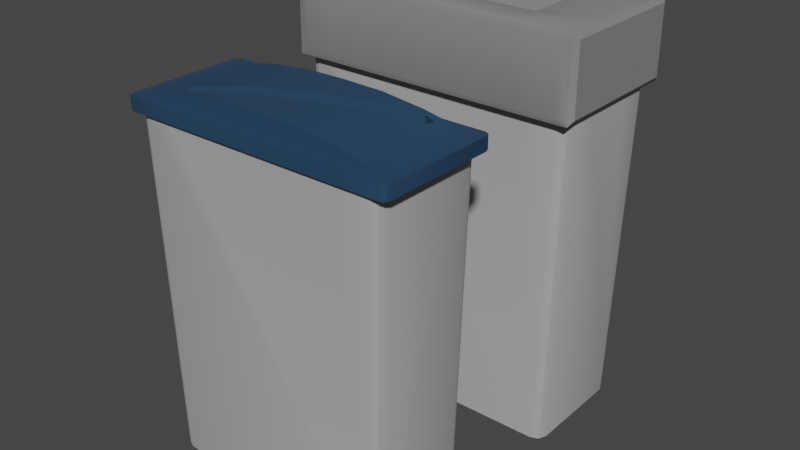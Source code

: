 # Source: trashcans.blend  (saved by Blender 3.4.6; exported with 4.5.12 LTS)
import bpy
from mathutils import Matrix  # noqa: F401  (used for matrix-valued properties, if any)

bpy.ops.wm.read_factory_settings(use_empty=True)
scene = bpy.context.scene
scene.name = 'Scene'

# ---- collections
col_collection = bpy.data.collections.new('Collection'); scene.collection.children.link(col_collection)

# ---- materials (node trees are filled in below, after node groups)
mat_body = bpy.data.materials.new('body')
mat_body.use_transparent_shadow = False
mat_lid1 = bpy.data.materials.new('lid1')
mat_lid1.alpha_threshold = 0.0
mat_lid1.use_transparent_shadow = False
mat_lid1.roughness = 0.5
mat_lid1.line_color = (0.0, 0.0, 0.0, 1.0)
mat_body_001 = bpy.data.materials.new('body.001')
mat_body_001.use_transparent_shadow = False

# ---- node groups
ng_auto_smooth = bpy.data.node_groups.new('Auto Smooth', 'GeometryNodeTree')
_s = ng_auto_smooth.interface.new_socket(name='Geometry', in_out='OUTPUT', socket_type='NodeSocketGeometry')
_s = ng_auto_smooth.interface.new_socket(name='Geometry', in_out='INPUT', socket_type='NodeSocketGeometry')
_s = ng_auto_smooth.interface.new_socket(name='Angle', in_out='INPUT', socket_type='NodeSocketFloat')
_s.subtype = 'ANGLE'
_s.min_value = 0.0
_s.max_value = 3.142
ng_auto_smooth.is_modifier = True
_N = ng_auto_smooth.nodes; _L = ng_auto_smooth.links
n0 = _N.new('NodeGroupOutput'); n0.name = 'Group Output'; n0.location = (480, -100)
n1 = _N.new('NodeGroupInput'); n1.name = 'Group Input'; n1.location = (-420, -300)
n2 = _N.new('NodeGroupInput'); n2.name = 'Group Input.001'; n2.location = (-60, -100)
n3 = _N.new('GeometryNodeSetShadeSmooth'); n3.name = 'Set Shade Smooth'; n3.location = (120, -100)
n3.domain = 'EDGE'
n4 = _N.new('GeometryNodeSetShadeSmooth'); n4.name = 'Set Shade Smooth.001'; n4.location = (300, -100)
n5 = _N.new('GeometryNodeInputMeshEdgeAngle'); n5.name = 'Edge Angle'; n5.location = (-420, -220)
n6 = _N.new('GeometryNodeInputEdgeSmooth'); n6.name = 'Is Edge Smooth'; n6.location = (-60, -160)
n7 = _N.new('GeometryNodeInputShadeSmooth'); n7.name = 'Is Face Smooth'; n7.location = (-240, -340)
n8 = _N.new('FunctionNodeBooleanMath'); n8.name = 'Boolean Math'; n8.location = (-60, -220)
n9 = _N.new('FunctionNodeCompare'); n9.name = 'Compare'; n9.location = (-240, -180)
n9.operation = 'LESS_EQUAL'
_L.new(n5.outputs[0], n9.inputs[0])
_L.new(n4.outputs[0], n0.inputs[0])
_L.new(n1.outputs[1], n9.inputs[1])
_L.new(n9.outputs[0], n8.inputs[0])
_L.new(n7.outputs[0], n8.inputs[1])
_L.new(n2.outputs[0], n3.inputs[0])
_L.new(n6.outputs[0], n3.inputs[1])
_L.new(n3.outputs[0], n4.inputs[0])
_L.new(n8.outputs[0], n3.inputs[2])
n0.is_active_output = True

# ---- material node trees
mat_body.use_nodes = True; mat_body.node_tree.nodes.clear()
_N = mat_body.node_tree.nodes; _L = mat_body.node_tree.links
n0 = _N.new('ShaderNodeBsdfPrincipled'); n0.name = 'Principled BSDF'; n0.location = (10, 300)
n0.distribution = 'GGX'
n0.subsurface_method = 'RANDOM_WALK_SKIN'
n0.inputs[0].default_value = (0.4109, 0.4109, 0.4109, 1.0)
n0.inputs[2].default_value = 0.7283
n0.inputs[3].default_value = 1.45
n0.inputs[12].default_value = 0.04724
n0.inputs[27].default_value = (0.0, 0.0, 0.0, 1.0)
n0.inputs[28].default_value = 1.0
n1 = _N.new('ShaderNodeOutputMaterial'); n1.name = 'Material Output'; n1.location = (300, 300)
_L.new(n0.outputs[0], n1.inputs[0])
n1.is_active_output = True
mat_lid1.use_nodes = True; mat_lid1.node_tree.nodes.clear()
_N = mat_lid1.node_tree.nodes; _L = mat_lid1.node_tree.links
n0 = _N.new('ShaderNodeOutputMaterial'); n0.name = 'Material Output'; n0.location = (300, 300)
n1 = _N.new('ShaderNodeBsdfPrincipled'); n1.name = 'Principled BSDF'; n1.location = (10, 300)
n1.distribution = 'GGX'
n1.subsurface_method = 'RANDOM_WALK_SKIN'
n1.inputs[0].default_value = (0.01498, 0.05284, 0.1107, 1.0)
n1.inputs[2].default_value = 0.7047
n1.inputs[3].default_value = 1.45
n1.inputs[27].default_value = (0.0, 0.0, 0.0, 1.0)
n1.inputs[28].default_value = 1.0
_L.new(n1.outputs[0], n0.inputs[0])
n0.is_active_output = True
mat_body_001.use_nodes = True; mat_body_001.node_tree.nodes.clear()
_N = mat_body_001.node_tree.nodes; _L = mat_body_001.node_tree.links
n0 = _N.new('ShaderNodeBsdfPrincipled'); n0.name = 'Principled BSDF'; n0.location = (10, 300)
n0.distribution = 'GGX'
n0.subsurface_method = 'RANDOM_WALK_SKIN'
n0.inputs[0].default_value = (0.2266, 0.2266, 0.2266, 1.0)
n0.inputs[2].default_value = 0.7283
n0.inputs[3].default_value = 1.45
n0.inputs[12].default_value = 0.04724
n0.inputs[27].default_value = (0.0, 0.0, 0.0, 1.0)
n0.inputs[28].default_value = 1.0
n1 = _N.new('ShaderNodeOutputMaterial'); n1.name = 'Material Output'; n1.location = (300, 300)
_L.new(n0.outputs[0], n1.inputs[0])
n1.is_active_output = True

# ---- world
world_world = bpy.data.worlds.new('World'); scene.world = world_world
world_world.use_nodes = True; world_world.node_tree.nodes.clear()
_N = world_world.node_tree.nodes; _L = world_world.node_tree.links
n0 = _N.new('ShaderNodeOutputWorld'); n0.name = 'World Output'; n0.location = (300, 300)
n1 = _N.new('ShaderNodeBackground'); n1.name = 'Background'; n1.location = (10, 300)
n1.inputs[0].default_value = (0.05088, 0.05088, 0.05088, 1.0)
_L.new(n1.outputs[0], n0.inputs[0])
n0.is_active_output = True
world_world.color = (0.05088, 0.05088, 0.05088)
world_world.use_sun_shadow = False
world_world.sun_shadow_jitter_overblur = 0.0

# ---- meshes
me_cube = bpy.data.meshes.new('Cube')
me_cube.from_pydata([(-0.1922, -0.07563, -0.253), (-0.1922, 0.07563, -0.253), (0.1922, 0.07563, -0.253), (0.1922, -0.07563, -0.253), (-0.1927, -0.09336, -0.3), (-0.2161, -0.08449, 0.3093), (-0.2101, -0.07605, -0.3), (-0.2161, 0.08449, 0.3093), (0.2161, 0.08449, 0.3093), (-0.205, -0.08829, -0.3), (0.2161, -0.08449, 0.3093), (-0.2409, 0.0, 0.2867), (-0.2409, 0.0, 0.3093), (0.2409, 0.0, 0.2867), (-0.2101, 0.07605, -0.3), (0.2409, 0.0, 0.3093), (-0.1927, 0.09336, -0.3), (-0.2161, 0.0, 0.3093), (-0.205, 0.08829, -0.3), (0.2161, 0.0, 0.3093), (0.1606, 0.1071, 0.2867), (0.08031, 0.1071, 0.2867), (-7.978e-09, 0.1071, 0.2867), (-0.08031, 0.1071, 0.2867), (-0.1606, 0.1071, 0.2867), (0.2101, -0.07605, -0.3), (-0.1606, 0.1071, 0.3093), (0.1927, -0.09336, -0.3), (0.205, -0.08829, -0.3), (-0.08031, 0.1071, 0.3093), (7.978e-09, 0.1071, 0.3093), (0.08031, 0.1071, 0.3093), (0.1606, 0.1071, 0.3093), (-0.1606, -0.1071, 0.2867), (-0.08031, -0.1071, 0.2867), (0.1927, 0.09336, -0.3), (0.2101, 0.07605, -0.3), (7.978e-09, -0.1071, 0.2867), (0.08031, -0.1071, 0.2867), (0.205, 0.08829, -0.3), (0.1606, -0.1071, 0.2867), (0.1606, -0.1071, 0.3093), (0.08031, -0.1071, 0.3093), (-7.978e-09, -0.1071, 0.3093), (-0.08031, -0.1071, 0.3093), (-0.1606, -0.1071, 0.3093), (-0.144, 0.08449, 0.3093), (-0.07202, 0.08449, 0.3093), (0.0, 0.08449, 0.3093), (0.07202, 0.08449, 0.3093), (0.144, 0.08449, 0.3093), (0.144, -0.08449, 0.3093), (0.07202, -0.08449, 0.3093), (0.0, -0.08449, 0.3093), (-0.07202, -0.08449, 0.3093), (-0.144, -0.08449, 0.3093), (0.1606, 0.0, 0.2867), (0.08031, 0.0, 0.2867), (-7.978e-09, 0.0, 0.2867), (-0.08031, 0.0, 0.2867), (-0.1606, 0.0, 0.2867), (-0.144, 0.08449, 0.3265), (-0.07202, 0.08449, 0.3343), (0.0, 0.08449, 0.3356), (0.07202, 0.08449, 0.3343), (0.144, 0.08449, 0.3265), (0.144, -0.08449, 0.3265), (0.07202, -0.08449, 0.3343), (0.0, -0.08449, 0.3356), (-0.07202, -0.08449, 0.3343), (-0.144, -0.08449, 0.3265), (-0.144, 0.0, 0.3265), (-0.07202, 0.0, 0.3343), (0.07202, 0.0, 0.3343), (0.144, 0.0, 0.3265), (0.0, -0.01777, 0.3356), (0.144, 0.03675, 0.3265), (-0.144, -0.0723, 0.3265), (-0.1763, -0.08449, 0.3205), (0.04695, 0.0, 0.3345), (-0.07202, -0.04503, 0.3343), (0.07202, 0.009491, 0.3343), (0.2161, 0.06402, 0.3093), (-0.2161, -0.06862, 0.3093), (-0.07202, -0.01312, 0.3343), (0.0, 0.01463, 0.3356), (-0.144, -0.04087, 0.3265), (0.144, 0.07013, 0.3265), (0.1813, 0.08449, 0.3197), (0.07202, 0.04238, 0.3343), (-0.03798, 0.0, 0.3347), (0.1723, 0.04747, 0.321), (0.1559, 0.07469, 0.3235), (0.1761, 0.06885, 0.3205), (-0.1571, -0.07722, 0.3233), (-0.1762, -0.06891, 0.3205), (-0.1709, -0.05123, 0.3213), (-0.03798, 1.867e-10, 0.2971), (-1.704e-10, 1.867e-10, 0.298), (-1.704e-10, 0.01463, 0.298), (0.144, 0.07013, 0.2922), (0.144, 0.05633, 0.2922), (-0.144, -0.04087, 0.2922), (-0.144, -0.05633, 0.2922), (-0.07202, -0.01312, 0.2963), (-0.07202, -0.02816, 0.2963), (0.07202, 0.04238, 0.2963), (0.07202, 0.02816, 0.2963), (-0.1762, -0.06891, 0.2874), (-1.704e-10, -0.01777, 0.298), (0.144, 0.03675, 0.2922), (-0.144, -0.0723, 0.2922), (0.04695, 1.867e-10, 0.2969), (-0.07202, -0.04503, 0.2963), (0.07202, 0.009491, 0.2963), (0.1723, 0.04747, 0.288), (-0.1709, -0.05123, 0.2882), (0.1559, 0.07469, 0.2905), (0.1761, 0.06885, 0.2875), (-0.1571, -0.07722, 0.2903), (-0.1606, -0.09985, 0.2867), (-0.08031, -0.09985, 0.2867), (0.1606, -0.09985, 0.2867), (0.2074, -0.09985, 0.2867), (6.901e-09, -0.09985, 0.2867), (0.08031, -0.09985, 0.2867), (-0.2074, -0.09985, 0.2867), (-0.2247, 0.0, 0.2867), (-0.2247, -0.08255, 0.2867), (-0.2247, 0.08255, 0.2867), (-0.08031, 0.09985, 0.2867), (-0.1606, 0.09985, 0.2867), (-0.2074, 0.09985, 0.2867), (0.1606, 0.09985, 0.2867), (0.08031, 0.09985, 0.2867), (-7.978e-09, 0.09985, 0.2867), (0.2074, 0.09985, 0.2867), (0.2085, 0.0, 0.2867), (0.2085, 0.08204, 0.2867), (0.2085, -0.08204, 0.2867), (0.2247, 0.0, 0.2867), (0.2247, 0.08255, 0.2867), (0.2247, -0.08255, 0.2867), (-0.2085, -0.08204, 0.2867), (-0.2085, 0.0, 0.2867), (-0.2085, 0.08204, 0.2867), (-0.1606, -0.08204, 0.2867), (-0.08031, -0.08204, 0.2867), (0.1606, -0.08204, 0.2867), (4.246e-09, -0.08204, 0.2867), (0.08031, -0.08204, 0.2867), (-0.08031, 0.08204, 0.2867), (-0.1606, 0.08204, 0.2867), (0.1606, 0.08204, 0.2867), (0.08031, 0.08204, 0.2867), (-7.978e-09, 0.08204, 0.2867), (-0.2196, -0.09478, 0.2867), (-0.2196, 0.09478, 0.2867), (0.2196, 0.09478, 0.2867), (0.2196, -0.09478, 0.2867), (-0.2308, -0.1071, 0.2867), (-0.2409, -0.09697, 0.2867), (-0.238, -0.1041, 0.2867), (-0.2409, -0.09697, 0.3093), (-0.2308, -0.1071, 0.3093), (-0.2335, -0.1003, 0.3093), (-0.238, -0.1041, 0.3093), (-0.2409, 0.09697, 0.2867), (-0.2308, 0.1071, 0.2867), (-0.238, 0.1041, 0.2867), (-0.2308, 0.1071, 0.3093), (-0.2409, 0.09697, 0.3093), (-0.2335, 0.1003, 0.3093), (-0.238, 0.1041, 0.3093), (0.2409, -0.09697, 0.2867), (0.2308, -0.1071, 0.2867), (0.238, -0.1041, 0.2867), (0.2308, -0.1071, 0.3093), (0.2409, -0.09697, 0.3093), (0.2335, -0.1003, 0.3093), (0.238, -0.1041, 0.3093), (0.2308, 0.1071, 0.2867), (0.2409, 0.09697, 0.2867), (0.238, 0.1041, 0.2867), (0.2409, 0.09697, 0.3093), (0.2308, 0.1071, 0.3093), (0.2335, 0.1003, 0.3093), (0.238, 0.1041, 0.3093)], [], [(4, 27, 123, 122, 125, 124, 121, 120, 126), (129, 14, 6, 128, 127), (136, 35, 16, 132, 131, 130, 135, 134, 133), (138, 2, 3, 139, 137), (25, 36, 141, 140, 142), (2, 1, 0, 3), (0, 1, 145, 144, 143), (148, 139, 3, 0, 143, 146, 147, 149, 150), (145, 1, 2, 138, 153, 154, 155, 151, 152), (9, 4, 126, 156), (6, 9, 156, 128), (132, 16, 18, 157), (157, 18, 14, 129), (141, 36, 39, 158), (158, 39, 35, 136), (27, 28, 159, 123), (28, 25, 142, 159), (36, 25, 28, 27, 4, 9, 6, 14, 18, 16, 35, 39), (11, 167, 169, 168, 24, 131, 132, 157, 129, 127), (20, 181, 183, 182, 13, 140, 141, 158, 136, 133), (13, 174, 176, 175, 40, 122, 123, 159, 142, 140), (165, 164, 45, 55, 5), (179, 178, 15, 19, 10), (56, 137, 139, 148), (168, 170, 26, 24), (182, 184, 15, 13), (175, 177, 41, 40), (26, 170, 172, 7, 46), (41, 177, 179, 10, 51), (138, 137, 56, 153), (186, 185, 32, 50, 8), (20, 32, 185, 181), (33, 160, 162, 161, 11, 127, 128, 156, 126, 120), (60, 144, 145, 152), (172, 171, 12, 17, 7), (59, 60, 152, 151), (131, 24, 23, 130), (58, 59, 151, 155), (130, 23, 22, 135), (57, 58, 155, 154), (135, 22, 21, 134), (56, 57, 154, 153), (134, 21, 20, 133), (52, 51, 66, 67), (55, 54, 69, 70), (48, 47, 62, 63), (19, 15, 184, 186, 8, 82), (32, 31, 49, 50), (31, 30, 48, 49), (30, 29, 47, 48), (29, 26, 46, 47), (17, 12, 163, 165, 5, 83), (45, 44, 54, 55), (44, 43, 53, 54), (43, 42, 52, 53), (42, 41, 51, 52), (54, 53, 68, 69), (47, 46, 61, 62), (33, 45, 164, 160), (144, 60, 146, 143), (34, 33, 120, 121), (60, 59, 147, 146), (37, 34, 121, 124), (59, 58, 149, 147), (38, 37, 124, 125), (58, 57, 150, 149), (40, 38, 125, 122), (57, 56, 148, 150), (13, 15, 178, 174), (40, 41, 42, 38), (38, 42, 43, 37), (37, 43, 44, 34), (34, 44, 45, 33), (11, 12, 171, 167), (24, 26, 29, 23), (23, 29, 30, 22), (22, 30, 31, 21), (21, 31, 32, 20), (65, 64, 89, 87), (64, 63, 85, 89), (85, 63, 62, 72, 90), (62, 61, 71, 72), (74, 73, 67, 66), (79, 75, 68, 67, 73), (87, 89, 106, 100), (72, 71, 86, 84), (49, 48, 63, 64), (53, 52, 67, 68), (50, 49, 64, 65), (5, 78, 94, 95), (55, 70, 78, 5), (17, 71, 61, 7), (46, 7, 61), (8, 50, 65, 88), (82, 91, 76, 74, 19), (10, 19, 74, 66), (51, 10, 66), (77, 80, 113, 111), (76, 91, 115, 110), (94, 77, 111, 119), (90, 84, 104, 97), (79, 81, 114, 112), (93, 92, 117, 118), (75, 80, 69, 68), (77, 94, 78, 70), (76, 81, 73, 74), (85, 90, 97, 99), (81, 79, 73), (75, 79, 112, 109), (80, 77, 70, 69), (91, 93, 118, 115), (96, 86, 71, 17, 83), (89, 85, 99, 106), (81, 76, 110, 114), (84, 90, 72), (87, 92, 88, 65), (95, 94, 119, 108), (93, 91, 82, 8), (92, 93, 8, 88), (95, 96, 83, 5), (86, 96, 116, 102), (98, 97, 104, 105), (105, 103, 111, 113), (103, 102, 116, 108), (107, 98, 112, 114), (101, 118, 117, 100), (105, 113, 109, 98), (101, 107, 114, 110), (109, 112, 98), (110, 115, 118, 101), (104, 102, 103, 105), (106, 99, 98, 107), (99, 97, 98), (100, 106, 107, 101), (108, 119, 111, 103), (80, 75, 109, 113), (84, 86, 102, 104), (96, 95, 108, 116), (92, 87, 100, 117), (163, 166, 165), (166, 164, 165), (170, 173, 172), (173, 171, 172), (177, 180, 179), (180, 178, 179), (184, 187, 186), (187, 185, 186), (160, 164, 166, 162), (162, 166, 163, 161), (174, 178, 180, 176), (176, 180, 177, 175), (181, 185, 187, 183), (183, 187, 184, 182), (167, 171, 173, 169), (169, 173, 170, 168), (161, 163, 12, 11)])
me_cube.polygons.foreach_set('use_smooth', [True] * 156)
me_cube.polygons.foreach_set('material_index', [0, 0, 0, 0, 0, 0, 0, 0, 0, 0, 0, 0, 0, 0, 0, 0, 0, 0, 1, 1, 1, 1, 1, 1, 1, 1, 1, 1, 1, 1, 1, 1, 1, 1, 1, 1, 1, 1, 1, 1, 1, 1, 1, 1, 1, 1, 1, 1, 1, 1, 1, 1, 1, 1, 1, 1, 1, 1, 1, 1, 1, 1, 1, 1, 1, 1, 1, 1, 1, 1, 1, 1, 1, 1, 1, 1, 1, 1, 1, 1, 1, 1, 1, 1, 1, 1, 1, 1, 1, 1, 1, 1, 1, 1, 1, 1, 1, 1, 1, 1, 1, 1, 1, 1, 1, 1, 1, 1, 1, 1, 1, 1, 1, 1, 1, 1, 1, 1, 1, 1, 1, 1, 1, 1, 1, 1, 1, 1, 1, 1, 1, 1, 1, 1, 1, 1, 1, 1, 1, 1, 1, 1, 1, 1, 1, 1, 1, 1, 1, 1, 1, 1, 1, 1, 1, 1])
_uv = me_cube.uv_layers.new(name='UVMap')
_uv.uv.foreach_set('vector', [0.375, 0.9897, 0.375, 0.7603, 0.6194, 0.7596, 0.6194, 0.7857, 0.6194, 0.8304, 0.6194, 0.875, 0.6194, 0.9196, 0.6194, 0.9643, 0.6194, 0.9904, 0.6194, 0.2283, 0.375, 0.2268, 0.375, 0.02317, 0.6194, 0.02167, 0.6194, 0.125, 0.6194, 0.4904, 0.375, 0.4897, 0.375, 0.2603, 0.6194, 0.2596, 0.6194, 0.2857, 0.6194, 0.3304, 0.6194, 0.375, 0.6194, 0.4196, 0.6194, 0.4643, 0.625, 0.5, 0.625, 0.5, 0.625, 0.75, 0.625, 0.75, 0.625, 0.625, 0.375, 0.7268, 0.375, 0.5232, 0.6194, 0.5217, 0.6194, 0.625, 0.6194, 0.7283, 0.625, 0.5, 0.875, 0.5, 0.875, 0.75, 0.625, 0.75, 0.625, 0.0, 0.625, 0.25, 0.625, 0.25, 0.625, 0.125, 0.625, 0.0, 0.625, 0.7788, 0.625, 0.75, 0.625, 0.75, 0.625, 1.0, 0.625, 1.0, 0.625, 0.9712, 0.625, 0.9231, 0.625, 0.875, 0.625, 0.8269, 0.625, 0.25, 0.625, 0.25, 0.625, 0.5, 0.625, 0.5, 0.625, 0.4712, 0.625, 0.4231, 0.625, 0.375, 0.625, 0.3269, 0.625, 0.2788, 0.375, 1.0, 0.375, 0.9897, 0.6194, 0.9904, 0.6194, 1.0, 0.375, 0.02317, 0.375, 0.0, 0.6194, 0.0, 0.6194, 0.02167, 0.6194, 0.2596, 0.375, 0.2603, 0.375, 0.25, 0.6194, 0.25, 0.6194, 0.25, 0.375, 0.25, 0.375, 0.2268, 0.6194, 0.2283, 0.6194, 0.5217, 0.375, 0.5232, 0.375, 0.5, 0.6194, 0.5, 0.6194, 0.5, 0.375, 0.5, 0.375, 0.4897, 0.6194, 0.4904, 0.375, 0.7603, 0.375, 0.75, 0.6194, 0.75, 0.6194, 0.7596, 0.375, 0.75, 0.375, 0.7268, 0.6194, 0.7283, 0.6194, 0.75, 0.375, 0.5232, 0.375, 0.7268, 0.372, 0.7432, 0.3647, 0.75, 0.1353, 0.75, 0.128, 0.7432, 0.125, 0.7268, 0.125, 0.5232, 0.128, 0.5068, 0.1353, 0.5, 0.3647, 0.5, 0.372, 0.5068, 0.125, 0.625, 0.125, 0.5118, 0.1265, 0.5035, 0.1302, 0.5, 0.1667, 0.5, 0.1667, 0.5084, 0.1424, 0.5084, 0.1361, 0.5144, 0.1334, 0.5286, 0.1334, 0.625, 0.3333, 0.5, 0.3698, 0.5, 0.3735, 0.5035, 0.375, 0.5118, 0.375, 0.625, 0.3666, 0.625, 0.3666, 0.5286, 0.3639, 0.5144, 0.3576, 0.5084, 0.3333, 0.5084, 0.375, 0.625, 0.375, 0.7382, 0.3735, 0.7465, 0.3698, 0.75, 0.3333, 0.75, 0.3333, 0.7416, 0.3576, 0.7416, 0.3639, 0.7356, 0.3666, 0.7214, 0.3666, 0.625, 0.625, 1.0, 0.625, 0.9948, 0.625, 0.9583, 0.625, 0.9583, 0.625, 1.0, 0.625, 0.75, 0.625, 0.7382, 0.625, 0.625, 0.625, 0.625, 0.625, 0.75, 0.3333, 0.625, 0.3582, 0.625, 0.3582, 0.7208, 0.3333, 0.7208, 0.375, 0.2552, 0.625, 0.2552, 0.625, 0.2917, 0.375, 0.2917, 0.375, 0.5118, 0.625, 0.5118, 0.625, 0.625, 0.375, 0.625, 0.375, 0.7552, 0.625, 0.7552, 0.625, 0.7917, 0.375, 0.7917, 0.625, 0.2917, 0.625, 0.2552, 0.625, 0.25, 0.625, 0.25, 0.625, 0.2917, 0.625, 0.7917, 0.625, 0.7552, 0.625, 0.75, 0.625, 0.75, 0.625, 0.7917, 0.3582, 0.5292, 0.3582, 0.625, 0.3333, 0.625, 0.3333, 0.5292, 0.625, 0.5, 0.625, 0.4948, 0.625, 0.4583, 0.625, 0.4583, 0.625, 0.5, 0.375, 0.4583, 0.625, 0.4583, 0.625, 0.4948, 0.375, 0.4948, 0.1667, 0.75, 0.1302, 0.75, 0.1265, 0.7465, 0.125, 0.7382, 0.125, 0.625, 0.1334, 0.625, 0.1334, 0.7214, 0.1361, 0.7356, 0.1424, 0.7416, 0.1667, 0.7416, 0.1667, 0.625, 0.1418, 0.625, 0.1418, 0.5292, 0.1667, 0.5292, 0.625, 0.25, 0.625, 0.2382, 0.625, 0.125, 0.625, 0.125, 0.625, 0.25, 0.2083, 0.625, 0.1667, 0.625, 0.1667, 0.5292, 0.2083, 0.5292, 0.1667, 0.5084, 0.1667, 0.5, 0.2083, 0.5, 0.2083, 0.5084, 0.25, 0.625, 0.2083, 0.625, 0.2083, 0.5292, 0.25, 0.5292, 0.2083, 0.5084, 0.2083, 0.5, 0.25, 0.5, 0.25, 0.5084, 0.2917, 0.625, 0.25, 0.625, 0.25, 0.5292, 0.2917, 0.5292, 0.25, 0.5084, 0.25, 0.5, 0.2917, 0.5, 0.2917, 0.5084, 0.3333, 0.625, 0.2917, 0.625, 0.2917, 0.5292, 0.3333, 0.5292, 0.2917, 0.5084, 0.2917, 0.5, 0.3333, 0.5, 0.3333, 0.5084, 0.625, 0.8333, 0.625, 0.7917, 0.625, 0.7917, 0.625, 0.8333, 0.625, 0.9583, 0.625, 0.9167, 0.625, 0.9167, 0.625, 0.9583, 0.625, 0.375, 0.625, 0.3333, 0.625, 0.3333, 0.625, 0.375, 0.625, 0.625, 0.625, 0.625, 0.625, 0.5118, 0.625, 0.5, 0.625, 0.5, 0.625, 0.5303, 0.625, 0.4583, 0.625, 0.4167, 0.625, 0.4167, 0.625, 0.4583, 0.625, 0.4167, 0.625, 0.375, 0.625, 0.375, 0.625, 0.4167, 0.625, 0.375, 0.625, 0.3333, 0.625, 0.3333, 0.625, 0.375, 0.625, 0.3333, 0.625, 0.2917, 0.625, 0.2917, 0.625, 0.3333, 0.625, 0.125, 0.625, 0.125, 0.625, 0.01181, 0.625, 0.0, 0.625, 0.0, 0.625, 0.02349, 0.625, 0.9583, 0.625, 0.9167, 0.625, 0.9167, 0.625, 0.9583, 0.625, 0.9167, 0.625, 0.875, 0.625, 0.875, 0.625, 0.9167, 0.625, 0.875, 0.625, 0.8333, 0.625, 0.8333, 0.625, 0.875, 0.625, 0.8333, 0.625, 0.7917, 0.625, 0.7917, 0.625, 0.8333, 0.625, 0.9167, 0.625, 0.875, 0.625, 0.875, 0.625, 0.9167, 0.625, 0.3333, 0.625, 0.2917, 0.625, 0.2917, 0.625, 0.3333, 0.375, 0.9583, 0.625, 0.9583, 0.625, 0.9948, 0.375, 0.9948, 0.1418, 0.625, 0.1667, 0.625, 0.1667, 0.7208, 0.1418, 0.7208, 0.2083, 0.75, 0.1667, 0.75, 0.1667, 0.7416, 0.2083, 0.7416, 0.1667, 0.625, 0.2083, 0.625, 0.2083, 0.7208, 0.1667, 0.7208, 0.25, 0.75, 0.2083, 0.75, 0.2083, 0.7416, 0.25, 0.7416, 0.2083, 0.625, 0.25, 0.625, 0.25, 0.7208, 0.2083, 0.7208, 0.2917, 0.75, 0.25, 0.75, 0.25, 0.7416, 0.2917, 0.7416, 0.25, 0.625, 0.2917, 0.625, 0.2917, 0.7208, 0.25, 0.7208, 0.3333, 0.75, 0.2917, 0.75, 0.2917, 0.7416, 0.3333, 0.7416, 0.2917, 0.625, 0.3333, 0.625, 0.3333, 0.7208, 0.2917, 0.7208, 0.375, 0.625, 0.625, 0.625, 0.625, 0.7382, 0.375, 0.7382, 0.375, 0.7917, 0.625, 0.7917, 0.625, 0.8333, 0.375, 0.8333, 0.375, 0.8333, 0.625, 0.8333, 0.625, 0.875, 0.375, 0.875, 0.375, 0.875, 0.625, 0.875, 0.625, 0.9167, 0.375, 0.9167, 0.375, 0.9167, 0.625, 0.9167, 0.625, 0.9583, 0.375, 0.9583, 0.375, 0.125, 0.625, 0.125, 0.625, 0.2382, 0.375, 0.2382, 0.375, 0.2917, 0.625, 0.2917, 0.625, 0.3333, 0.375, 0.3333, 0.375, 0.3333, 0.625, 0.3333, 0.625, 0.375, 0.375, 0.375, 0.375, 0.375, 0.625, 0.375, 0.625, 0.4167, 0.375, 0.4167, 0.375, 0.4167, 0.625, 0.4167, 0.625, 0.4583, 0.375, 0.4583, 0.6667, 0.5, 0.7083, 0.5, 0.7083, 0.5623, 0.6667, 0.5212, 0.7083, 0.5, 0.75, 0.5, 0.75, 0.6034, 0.7083, 0.5623, 0.75, 0.6034, 0.75, 0.5, 0.7917, 0.5, 0.7917, 0.625, 0.772, 0.625, 0.7917, 0.5, 0.8333, 0.5, 0.8333, 0.625, 0.7917, 0.625, 0.6667, 0.625, 0.7083, 0.625, 0.7083, 0.75, 0.6667, 0.75, 0.7228, 0.625, 0.75, 0.6513, 0.75, 0.75, 0.7083, 0.75, 0.7083, 0.625, 0.6667, 0.5212, 0.7083, 0.5623, 0.7083, 0.5623, 0.6667, 0.5212, 0.7917, 0.625, 0.8333, 0.625, 0.8333, 0.6855, 0.7917, 0.6444, 0.625, 0.4167, 0.625, 0.375, 0.625, 0.375, 0.625, 0.4167, 0.625, 0.875, 0.625, 0.8333, 0.625, 0.8333, 0.625, 0.875, 0.625, 0.4583, 0.625, 0.4167, 0.625, 0.4167, 0.625, 0.4583, 0.625, 0.0, 0.7401, 0.4145, 0.7957, 0.6037, 0.7402, 0.3918, 0.625, 0.9583, 0.625, 0.9583, 0.625, 0.5297, 0.625, 0.0, 0.625, 0.125, 0.8333, 0.625, 0.8333, 0.5, 0.625, 0.25, 0.625, 0.2917, 0.625, 0.25, 0.625, 0.2917, 0.625, 0.5, 0.625, 0.4583, 0.625, 0.4583, 0.625, 0.4799, 0.625, 0.5303, 0.6503, 0.5548, 0.6667, 0.5706, 0.6667, 0.625, 0.625, 0.625, 0.625, 0.75, 0.625, 0.625, 0.6667, 0.625, 0.6667, 0.75, 0.625, 0.7917, 0.625, 0.75, 0.625, 0.7917, 0.8333, 0.732, 0.7917, 0.6916, 0.7917, 0.6916, 0.8333, 0.732, 0.6667, 0.5706, 0.6503, 0.5548, 0.6503, 0.5548, 0.6667, 0.5706, 0.7957, 0.6037, 0.8333, 0.732, 0.8333, 0.732, 0.7957, 0.6037, 0.772, 0.625, 0.7917, 0.6444, 0.7917, 0.6444, 0.772, 0.625, 0.7228, 0.625, 0.7083, 0.611, 0.7083, 0.611, 0.7228, 0.625, 0.6481, 0.5231, 0.6598, 0.5145, 0.6598, 0.5145, 0.6481, 0.5231, 0.75, 0.6513, 0.7917, 0.6916, 0.7917, 0.75, 0.75, 0.75, 0.8333, 0.732, 0.7957, 0.6037, 0.7401, 0.4145, 0.8333, 0.75, 0.6667, 0.5706, 0.7083, 0.611, 0.7083, 0.625, 0.6667, 0.625, 0.75, 0.6034, 0.772, 0.625, 0.772, 0.625, 0.75, 0.6034, 0.7083, 0.611, 0.7228, 0.625, 0.7083, 0.625, 0.75, 0.6513, 0.7228, 0.625, 0.7228, 0.625, 0.75, 0.6513, 0.7917, 0.6916, 0.8333, 0.732, 0.8333, 0.75, 0.7917, 0.75, 0.6503, 0.5548, 0.6481, 0.5231, 0.6481, 0.5231, 0.6503, 0.5548, 0.7555, 0.4382, 0.8333, 0.6855, 0.8333, 0.625, 0.625, 0.125, 0.625, 0.02349, 0.7083, 0.5623, 0.75, 0.6034, 0.75, 0.6034, 0.7083, 0.5623, 0.7083, 0.611, 0.6667, 0.5706, 0.6667, 0.5706, 0.7083, 0.611, 0.7917, 0.6444, 0.772, 0.625, 0.7917, 0.625, 0.6667, 0.5212, 0.6598, 0.5145, 0.6451, 0.5, 0.6667, 0.5, 0.7402, 0.3918, 0.7957, 0.6037, 0.7957, 0.6037, 0.7402, 0.3918, 0.6481, 0.5231, 0.6503, 0.5548, 0.625, 0.5303, 0.625, 0.5, 0.6598, 0.5145, 0.6481, 0.5231, 0.625, 0.5, 0.6451, 0.5, 0.7402, 0.3918, 0.7555, 0.4382, 0.625, 0.02349, 0.625, 0.0, 0.8333, 0.6855, 0.7555, 0.4382, 0.7555, 0.4382, 0.8333, 0.6855, 0.75, 0.625, 0.772, 0.625, 0.7917, 0.6444, 0.7917, 0.6667, 0.7917, 0.6667, 0.8333, 0.7083, 0.8333, 0.732, 0.7917, 0.6916, 0.8333, 0.7083, 0.8333, 0.6855, 0.7555, 0.4382, 0.7402, 0.3918, 0.7083, 0.5833, 0.75, 0.625, 0.7228, 0.625, 0.7083, 0.611, 0.6667, 0.5417, 0.6481, 0.5231, 0.6598, 0.5145, 0.6667, 0.5212, 0.7917, 0.6667, 0.7917, 0.6916, 0.75, 0.6513, 0.75, 0.625, 0.6667, 0.5417, 0.7083, 0.5833, 0.7083, 0.611, 0.6667, 0.5706, 0.75, 0.6513, 0.7228, 0.625, 0.75, 0.625, 0.6667, 0.5706, 0.6503, 0.5548, 0.6481, 0.5231, 0.6667, 0.5417, 0.7917, 0.6444, 0.8333, 0.6855, 0.8333, 0.7083, 0.7917, 0.6667, 0.7083, 0.5623, 0.75, 0.6034, 0.75, 0.625, 0.7083, 0.5833, 0.75, 0.6034, 0.772, 0.625, 0.75, 0.625, 0.6667, 0.5212, 0.7083, 0.5623, 0.7083, 0.5833, 0.6667, 0.5417, 0.7402, 0.3918, 0.7957, 0.6037, 0.8333, 0.732, 0.8333, 0.7083, 0.7917, 0.6916, 0.75, 0.6513, 0.75, 0.6513, 0.7917, 0.6916, 0.7917, 0.6444, 0.8333, 0.6855, 0.8333, 0.6855, 0.7917, 0.6444, 0.7555, 0.4382, 0.7402, 0.3918, 0.7402, 0.3918, 0.7555, 0.4382, 0.6598, 0.5145, 0.6667, 0.5212, 0.6667, 0.5212, 0.6598, 0.5145, 0.625, 1.0, 0.625, 0.9985, 0.625, 0.9961, 0.625, 0.9985, 0.625, 0.9948, 0.625, 0.9961, 0.625, 0.2552, 0.625, 0.2515, 0.625, 0.25, 0.625, 0.2515, 0.625, 0.25, 0.625, 0.25, 0.625, 0.7552, 0.625, 0.7515, 0.625, 0.75, 0.625, 0.7515, 0.625, 0.75, 0.625, 0.75, 0.625, 0.5118, 0.625, 0.5035, 0.625, 0.5, 0.625, 0.5035, 0.625, 0.5, 0.625, 0.5, 0.375, 0.9948, 0.625, 0.9948, 0.625, 1.0, 0.375, 1.0, 0.375, 0.0, 0.625, 0.0, 0.625, 0.01181, 0.375, 0.01181, 0.375, 0.7382, 0.625, 0.7382, 0.625, 0.75, 0.375, 0.75, 0.375, 0.75, 0.625, 0.75, 0.625, 0.7552, 0.375, 0.7552, 0.375, 0.4948, 0.625, 0.4948, 0.625, 0.5, 0.375, 0.5, 0.375, 0.5, 0.625, 0.5, 0.625, 0.5118, 0.375, 0.5118, 0.375, 0.2382, 0.625, 0.2382, 0.625, 0.25, 0.375, 0.25, 0.375, 0.25, 0.625, 0.25, 0.625, 0.2552, 0.375, 0.2552, 0.375, 0.01181, 0.625, 0.01181, 0.625, 0.125, 0.375, 0.125])
me_cube.materials.append(mat_body)
me_cube.materials.append(mat_lid1)
me_cube.update()
me_cube_002 = bpy.data.meshes.new('Cube.002')
me_cube_002.from_pydata([(0.1667, 0.04485, 0.2282), (-0.2192, -0.08626, -0.2886), (0.1667, -0.04327, 0.2282), (-0.2192, 0.08626, -0.2886), (-0.1898, 0.04485, 0.2282), (0.2192, 0.08626, -0.2886), (-0.1898, -0.04327, 0.2282), (0.2192, -0.08626, -0.2886), (-0.2198, -0.1065, -0.3422), (0.1667, 0.0007887, 0.2282), (-0.2396, -0.08675, -0.3422), (0.1667, 0.0007887, 0.3721), (-0.1898, 0.0007887, 0.2282), (-0.2338, -0.1007, -0.3422), (-0.1898, 0.0007887, 0.3721), (-0.2396, 0.08675, -0.3422), (-0.2198, 0.1065, -0.3422), (-0.1898, 0.07041, 0.3538), (0.1667, 0.07041, 0.3538), (-0.2338, 0.1007, -0.3422), (0.2396, -0.08675, -0.3422), (-0.1898, -0.06883, 0.3538), (0.2198, -0.1065, -0.3422), (0.1667, -0.06883, 0.3538), (0.1667, 0.0007887, 0.33), (0.2338, -0.1007, -0.3422), (0.2198, 0.1065, -0.3422), (-0.1898, 0.0007887, 0.33), (0.2396, 0.08675, -0.3422), (-0.2442, -0.1208, 0.2282), (-0.2593, -0.1283, 0.2319), (0.2338, 0.1007, -0.3422), (-0.2442, -0.1208, 0.3721), (-0.2593, -0.1283, 0.3684), (-0.2442, 0.1224, 0.2282), (-0.2593, 0.1299, 0.2319), (-0.2442, 0.1224, 0.3721), (-0.2593, 0.1299, 0.3684), (0.2452, -0.1208, 0.2282), (0.2602, -0.1283, 0.2319), (0.2452, -0.1208, 0.3721), (0.2602, -0.1283, 0.3684), (0.2452, 0.1224, 0.2282), (0.2602, 0.1299, 0.2319), (0.2452, 0.1224, 0.3721), (0.2602, 0.1299, 0.3684), (-0.2655, 0.04485, 0.2408), (-0.2593, 0.04485, 0.2319), (-0.2655, -0.04327, 0.2408), (-0.2593, -0.04327, 0.2319), (-0.2442, -0.05047, 0.3721), (-0.2655, -0.04327, 0.3595), (-0.2593, -0.04538, 0.3684), (-0.2655, 0.04485, 0.3595), (-0.2442, 0.05204, 0.3721), (-0.2593, 0.04696, 0.3684), (0.2665, -0.04327, 0.2408), (0.2602, -0.04327, 0.2319), (0.2665, 0.04485, 0.2408), (0.2602, 0.04485, 0.2319), (0.2452, 0.05031, 0.3721), (0.2665, 0.04485, 0.3595), (0.2602, 0.04645, 0.3684), (0.2665, -0.04327, 0.3595), (0.2452, -0.04873, 0.3721), (0.2602, -0.04487, 0.3684), (0.1667, 0.1224, 0.2282), (0.1667, 0.133, 0.2408), (0.1667, 0.1299, 0.2319), (0.1667, 0.133, 0.3595), (0.1667, 0.1224, 0.3721), (0.1667, 0.1299, 0.3684), (0.1667, -0.1314, 0.2408), (0.1667, -0.1208, 0.2282), (0.1667, -0.1283, 0.2319), (0.1667, -0.1208, 0.3721), (0.1667, -0.1314, 0.3595), (0.1667, -0.1283, 0.3684), (0.1667, 0.08099, 0.3721), (0.1667, 0.07041, 0.3595), (0.1667, 0.05983, 0.3721), (0.1667, 0.07351, 0.3684), (0.1667, -0.06883, 0.3595), (0.1667, -0.07942, 0.3721), (0.1667, -0.05825, 0.3721), (0.1667, -0.07193, 0.3684), (-0.1898, 0.133, 0.2408), (-0.1898, 0.1224, 0.2282), (-0.1898, 0.1299, 0.2319), (-0.1898, -0.1314, 0.3595), (-0.1898, -0.1208, 0.3721), (-0.1898, -0.1283, 0.3684), (-0.1898, 0.133, 0.3595), (-0.1898, 0.1224, 0.3721), (-0.1898, 0.1299, 0.3684), (-0.1898, -0.1314, 0.2408), (-0.1898, -0.1208, 0.2282), (-0.1898, -0.1283, 0.2319), (-0.1898, 0.07041, 0.3595), (-0.1898, 0.08099, 0.3721), (-0.1898, 0.05983, 0.3721), (-0.1898, 0.07351, 0.3684), (-0.1898, -0.07942, 0.3721), (-0.1898, -0.06883, 0.3595), (-0.1898, -0.05825, 0.3721), (-0.1898, -0.07193, 0.3684), (-0.2655, 0.0007887, 0.2408), (-0.2593, 0.0007887, 0.2319), (-0.2655, 0.0007887, 0.3595), (-0.2442, 0.0007887, 0.3721), (-0.2593, 0.0007887, 0.3684), (0.2665, 0.0007887, 0.2408), (0.2602, 0.0007887, 0.2319), (0.2665, 0.0007887, 0.3595), (0.2452, 0.0007887, 0.3721), (0.2602, 0.0007887, 0.3684), (-0.2406, -0.1314, 0.2408), (-0.2655, -0.119, 0.2408), (-0.2593, -0.1283, 0.2319), (-0.2582, -0.1278, 0.2408), (-0.2655, -0.119, 0.3595), (-0.2406, -0.1314, 0.3595), (-0.2593, -0.1283, 0.3684), (-0.2582, -0.1278, 0.3595), (-0.2655, 0.1206, 0.2408), (-0.2406, 0.133, 0.2408), (-0.2593, 0.1299, 0.2319), (-0.2582, 0.1293, 0.2408), (-0.2406, 0.133, 0.3595), (-0.2655, 0.1206, 0.3595), (-0.2593, 0.1299, 0.3684), (-0.2582, 0.1293, 0.3595), (0.2665, -0.119, 0.2408), (0.2416, -0.1314, 0.2408), (0.2602, -0.1283, 0.2319), (0.2592, -0.1278, 0.2408), (0.2416, -0.1314, 0.3595), (0.2665, -0.119, 0.3595), (0.2602, -0.1283, 0.3684), (0.2592, -0.1278, 0.3595), (0.2416, 0.133, 0.2408), (0.2665, 0.1206, 0.2408), (0.2602, 0.1299, 0.2319), (0.2592, 0.1293, 0.2408), (0.2665, 0.1206, 0.3595), (0.2416, 0.133, 0.3595), (0.2602, 0.1299, 0.3684), (0.2592, 0.1293, 0.3595), (0.2341, -0.1128, 0.2282), (-0.2341, -0.1128, 0.2282), (0.1667, -0.1128, 0.2282), (-0.1898, -0.1128, 0.2282), (-0.2539, 0.09308, 0.2306), (-0.2539, -0.04327, 0.2306), (-0.2539, -0.09308, 0.2306), (-0.2539, 0.04485, 0.2306), (-0.2539, 0.0007887, 0.2306), (0.2341, 0.1128, 0.2282), (-0.1898, 0.1128, 0.2282), (-0.2341, 0.1128, 0.2282), (0.1667, 0.1128, 0.2282), (0.2348, 0.0924, 0.2282), (0.2348, -0.04327, 0.2282), (0.2348, -0.0924, 0.2282), (0.2348, 0.04485, 0.2282), (0.2348, 0.0007887, 0.2282), (0.2538, 0.09308, 0.2303), (0.2538, -0.04327, 0.2303), (0.2538, -0.09308, 0.2303), (0.2538, 0.04485, 0.2303), (0.2538, 0.0007887, 0.2303), (-0.2348, 0.0924, 0.2282), (-0.2348, -0.04327, 0.2282), (-0.2348, -0.0924, 0.2282), (-0.2348, 0.04485, 0.2282), (-0.2348, 0.0007887, 0.2282), (0.1667, -0.0924, 0.2282), (-0.1898, -0.0924, 0.2282), (-0.1898, 0.0924, 0.2282), (0.1667, 0.0924, 0.2282), (-0.2442, -0.1086, 0.2282), (-0.248, -0.107, 0.2291), (-0.248, 0.107, 0.2291), (-0.2442, 0.1086, 0.2282), (0.248, 0.107, 0.2289), (0.2452, 0.1082, 0.2282), (0.248, -0.107, 0.2289), (0.2452, -0.1082, 0.2282)], [], [(8, 22, 148, 150, 151, 149), (15, 10, 154, 153, 156, 155, 152), (26, 16, 159, 158, 160, 157), (5, 7, 163, 162, 165, 164, 161), (20, 28, 166, 169, 170, 167, 168), (5, 3, 1, 7), (1, 3, 171, 174, 175, 172, 173), (163, 7, 1, 173, 177, 176), (171, 3, 5, 161, 179, 178), (180, 181, 13, 8, 149), (10, 13, 181, 154), (159, 16, 19, 182, 183), (15, 152, 182, 19), (166, 28, 31, 184), (184, 31, 26, 157, 185), (148, 22, 25, 186, 187), (25, 20, 168, 186), (31, 28, 20, 25, 22, 8, 13, 10, 15, 19, 16, 26), (93, 36, 54, 99), (44, 70, 78, 60), (64, 83, 75, 40), (102, 50, 32, 90), (133, 136, 76, 72), (130, 37, 94, 92, 128), (41, 77, 76, 136, 138), (100, 99, 54, 109, 14), (141, 144, 61, 58), (165, 9, 0, 164), (164, 0, 179, 161), (66, 42, 185, 157, 160), (162, 2, 9, 165), (117, 120, 51, 48), (48, 51, 108, 106), (12, 9, 2, 6), (86, 92, 69, 67), (0, 4, 178, 179), (87, 66, 160, 158), (4, 12, 175, 174), (146, 45, 62, 61, 144), (83, 102, 90, 75), (187, 38, 73, 150, 148), (2, 162, 163, 176), (70, 93, 99, 78), (178, 4, 174, 171), (183, 34, 87, 158, 159), (122, 33, 52, 51, 120), (125, 128, 92, 86), (109, 50, 102, 104, 14), (100, 14, 27, 17, 98), (72, 76, 89, 95), (79, 98, 17, 18), (73, 96, 151, 150), (177, 6, 2, 176), (84, 11, 24, 23, 82), (106, 108, 53, 46), (84, 83, 64, 114, 11), (4, 0, 9, 12), (12, 6, 172, 175), (114, 60, 78, 80, 11), (58, 61, 113, 111), (111, 113, 63, 56), (24, 27, 21, 23), (18, 17, 27, 24), (104, 103, 21, 27, 14), (103, 82, 23, 21), (80, 79, 18, 24, 11), (78, 81, 79, 80), (82, 85, 83, 84), (98, 101, 99, 100), (102, 105, 103, 104), (181, 180, 29, 30, 49, 153, 154), (95, 89, 121, 116), (54, 36, 37, 55), (134, 39, 57, 56, 132), (87, 34, 35, 88), (46, 53, 129, 124), (70, 44, 45, 71), (185, 42, 43, 59, 169, 166, 184), (67, 69, 145, 140), (64, 40, 41, 65), (140, 142, 43, 68, 67), (73, 38, 39, 74), (56, 63, 137, 132), (90, 32, 33, 91), (126, 35, 47, 46, 124), (47, 35, 34, 183, 182, 152, 155), (86, 88, 35, 126, 125), (49, 107, 156, 153), (107, 49, 48, 106), (32, 50, 52, 33), (89, 91, 33, 122, 121), (109, 54, 55, 110), (110, 55, 53, 108), (57, 39, 38, 187, 186, 168, 167), (72, 74, 39, 134, 133), (169, 59, 112, 170), (112, 59, 58, 111), (44, 60, 62, 45), (69, 71, 45, 146, 145), (114, 64, 65, 115), (115, 65, 63, 113), (42, 66, 68, 43), (58, 59, 43, 142, 141), (93, 70, 71, 94), (94, 71, 69, 92), (96, 73, 74, 97), (97, 74, 72, 95), (40, 75, 77, 41), (63, 65, 41, 138, 137), (98, 79, 81, 101), (101, 81, 78, 99), (102, 83, 85, 105), (105, 85, 82, 103), (66, 87, 88, 68), (68, 88, 86, 67), (75, 90, 91, 77), (77, 91, 89, 76), (36, 93, 94, 37), (53, 55, 37, 130, 129), (29, 96, 97, 30), (48, 49, 30, 118, 117), (107, 47, 155, 156), (47, 107, 106, 46), (50, 109, 110, 52), (52, 110, 108, 51), (170, 112, 57, 167), (57, 112, 111, 56), (60, 114, 115, 62), (62, 115, 113, 61), (151, 96, 29, 180, 149), (173, 172, 6, 177), (116, 119, 118), (119, 117, 118), (120, 123, 122), (123, 121, 122), (124, 127, 126), (127, 125, 126), (128, 131, 130), (131, 129, 130), (132, 135, 134), (135, 133, 134), (136, 139, 138), (139, 137, 138), (140, 143, 142), (143, 141, 142), (144, 147, 146), (147, 145, 146), (116, 121, 123, 119), (119, 123, 120, 117), (124, 129, 131, 127), (127, 131, 128, 125), (132, 137, 139, 135), (135, 139, 136, 133), (140, 145, 147, 143), (143, 147, 144, 141), (118, 30, 97, 95, 116)])
me_cube_002.polygons.foreach_set('use_smooth', [True] * 156)
me_cube_002.polygons.foreach_set('material_index', [0, 0, 0, 0, 0, 0, 0, 0, 0, 0, 0, 0, 0, 0, 0, 0, 0, 0, 1, 1, 1, 1, 1, 1, 1, 1, 1, 1, 1, 1, 1, 1, 1, 1, 1, 1, 1, 1, 1, 1, 1, 1, 1, 1, 1, 1, 1, 1, 1, 1, 1, 1, 1, 1, 1, 1, 1, 1, 1, 1, 1, 1, 1, 1, 1, 1, 1, 1, 1, 1, 1, 1, 1, 1, 1, 1, 1, 1, 1, 1, 1, 1, 1, 1, 1, 1, 1, 1, 1, 1, 1, 1, 1, 1, 1, 1, 1, 1, 1, 1, 1, 1, 1, 1, 1, 1, 1, 1, 1, 1, 1, 1, 1, 1, 1, 1, 1, 1, 1, 1, 1, 1, 1, 1, 1, 1, 1, 1, 1, 1, 1, 1, 1, 1, 1, 1, 1, 1, 1, 1, 1, 1, 1, 1, 1, 1, 1, 1, 1, 1, 1, 1, 1, 1, 1, 1])
_uv = me_cube_002.uv_layers.new(name='UVMap')
_uv.uv.foreach_set('vector', [0.375, 0.9897, 0.375, 0.7603, 0.5834, 0.7597, 0.5834, 0.7931, 0.5834, 0.9684, 0.5834, 0.9903, 0.375, 0.2268, 0.375, 0.02317, 0.5842, 0.02188, 0.5842, 0.07714, 0.5842, 0.1259, 0.5842, 0.1746, 0.5842, 0.2281, 0.375, 0.4897, 0.375, 0.2603, 0.5834, 0.2597, 0.5834, 0.2816, 0.5834, 0.4569, 0.5834, 0.4903, 0.625, 0.5, 0.625, 0.75, 0.625, 0.75, 0.625, 0.6834, 0.625, 0.6239, 0.625, 0.5644, 0.625, 0.5, 0.375, 0.7268, 0.375, 0.5232, 0.5841, 0.5219, 0.5841, 0.5754, 0.5841, 0.6241, 0.5841, 0.6729, 0.5841, 0.7281, 0.625, 0.5, 0.875, 0.5, 0.875, 0.75, 0.625, 0.75, 0.625, 0.0, 0.625, 0.25, 0.625, 0.25, 0.625, 0.1856, 0.625, 0.1261, 0.625, 0.06658, 0.625, 0.0, 0.625, 0.75, 0.625, 0.75, 0.625, 1.0, 0.625, 1.0, 0.625, 0.9759, 0.625, 0.7865, 0.625, 0.25, 0.625, 0.25, 0.625, 0.5, 0.625, 0.5, 0.625, 0.4635, 0.625, 0.2741, 0.5833, 0.9974, 0.5836, 1.0, 0.375, 1.0, 0.375, 0.9897, 0.5834, 0.9903, 0.375, 0.02317, 0.375, 0.0, 0.5836, 0.0, 0.5842, 0.02188, 0.5834, 0.2597, 0.375, 0.2603, 0.375, 0.25, 0.5836, 0.25, 0.5833, 0.2526, 0.375, 0.2268, 0.5842, 0.2281, 0.5836, 0.25, 0.375, 0.25, 0.5841, 0.5219, 0.375, 0.5232, 0.375, 0.5, 0.5835, 0.5, 0.5835, 0.5, 0.375, 0.5, 0.375, 0.4897, 0.5834, 0.4903, 0.5833, 0.498, 0.5834, 0.7597, 0.375, 0.7603, 0.375, 0.75, 0.5835, 0.75, 0.5833, 0.752, 0.375, 0.75, 0.375, 0.7268, 0.5841, 0.7281, 0.5835, 0.75, 0.372, 0.5068, 0.375, 0.5232, 0.375, 0.7268, 0.372, 0.7432, 0.3647, 0.75, 0.1353, 0.75, 0.128, 0.7432, 0.125, 0.7268, 0.125, 0.5232, 0.128, 0.5068, 0.1353, 0.5, 0.3647, 0.5, 0.8394, 0.5141, 0.865, 0.5114, 0.865, 0.5833, 0.8394, 0.5692, 0.635, 0.5111, 0.6719, 0.5141, 0.663, 0.5833, 0.635, 0.5833, 0.635, 0.6667, 0.6719, 0.6808, 0.6719, 0.7359, 0.635, 0.7389, 0.8477, 0.6667, 0.865, 0.6667, 0.865, 0.7386, 0.8394, 0.7359, 0.397, 0.7617, 0.603, 0.7617, 0.603, 0.7969, 0.397, 0.7969, 0.625, 0.2529, 0.625, 0.2529, 0.625, 0.2856, 0.603, 0.2856, 0.603, 0.2617, 0.625, 0.7529, 0.625, 0.7969, 0.603, 0.7969, 0.603, 0.7617, 0.625, 0.7529, 0.8394, 0.5897, 0.8477, 0.5833, 0.865, 0.5833, 0.865, 0.625, 0.8394, 0.625, 0.397, 0.5117, 0.603, 0.5117, 0.603, 0.5833, 0.397, 0.5833, 0.3601, 0.625, 0.3281, 0.625, 0.3281, 0.5833, 0.3601, 0.5833, 0.3601, 0.5833, 0.3281, 0.5833, 0.3281, 0.5384, 0.3601, 0.5384, 0.3281, 0.51, 0.365, 0.51, 0.365, 0.5234, 0.3598, 0.5191, 0.3281, 0.5191, 0.3601, 0.6667, 0.3281, 0.6667, 0.3281, 0.625, 0.3601, 0.625, 0.397, 0.01171, 0.603, 0.01171, 0.603, 0.08333, 0.397, 0.08333, 0.397, 0.08333, 0.603, 0.08333, 0.603, 0.125, 0.397, 0.125, 0.1606, 0.625, 0.3281, 0.625, 0.3281, 0.6667, 0.1606, 0.6667, 0.397, 0.2856, 0.603, 0.2856, 0.603, 0.4531, 0.397, 0.4531, 0.3281, 0.5833, 0.1606, 0.5833, 0.1606, 0.5384, 0.3281, 0.5384, 0.1606, 0.51, 0.3281, 0.51, 0.3281, 0.5191, 0.1606, 0.5191, 0.1606, 0.5833, 0.1606, 0.625, 0.1394, 0.625, 0.1394, 0.5833, 0.625, 0.5029, 0.625, 0.5029, 0.625, 0.5826, 0.603, 0.5833, 0.603, 0.5117, 0.6719, 0.6808, 0.8394, 0.6808, 0.8394, 0.7359, 0.6719, 0.7359, 0.365, 0.7281, 0.365, 0.74, 0.3281, 0.74, 0.3281, 0.7324, 0.3598, 0.7324, 0.3281, 0.6667, 0.3601, 0.6667, 0.3601, 0.7131, 0.3281, 0.7131, 0.6719, 0.5141, 0.8394, 0.5141, 0.8394, 0.5692, 0.6719, 0.5692, 0.1606, 0.5384, 0.1606, 0.5833, 0.1394, 0.5833, 0.1394, 0.5384, 0.135, 0.5231, 0.135, 0.51, 0.1606, 0.51, 0.1606, 0.5191, 0.1398, 0.5191, 0.625, 0.002929, 0.625, 0.002931, 0.625, 0.08134, 0.603, 0.08333, 0.603, 0.01171, 0.397, 0.2617, 0.603, 0.2617, 0.603, 0.2856, 0.397, 0.2856, 0.865, 0.625, 0.865, 0.6667, 0.8477, 0.6667, 0.8394, 0.6603, 0.8394, 0.625, 0.8394, 0.5897, 0.8394, 0.625, 0.8394, 0.625, 0.8394, 0.5833, 0.8394, 0.5833, 0.397, 0.7969, 0.603, 0.7969, 0.603, 0.9644, 0.397, 0.9644, 0.6719, 0.5833, 0.8394, 0.5833, 0.8394, 0.5833, 0.6719, 0.5833, 0.3281, 0.74, 0.1606, 0.74, 0.1606, 0.7324, 0.3281, 0.7324, 0.1606, 0.7131, 0.1606, 0.6667, 0.3281, 0.6667, 0.3281, 0.7131, 0.6719, 0.6603, 0.6719, 0.625, 0.6719, 0.625, 0.6719, 0.6667, 0.6719, 0.6667, 0.397, 0.125, 0.603, 0.125, 0.603, 0.1667, 0.397, 0.1667, 0.6719, 0.6603, 0.663, 0.6667, 0.635, 0.6667, 0.635, 0.625, 0.6719, 0.625, 0.1606, 0.5833, 0.3281, 0.5833, 0.3281, 0.625, 0.1606, 0.625, 0.1606, 0.625, 0.1606, 0.6667, 0.1394, 0.6667, 0.1394, 0.625, 0.635, 0.625, 0.635, 0.5833, 0.663, 0.5833, 0.6719, 0.5897, 0.6719, 0.625, 0.397, 0.5833, 0.603, 0.5833, 0.603, 0.625, 0.397, 0.625, 0.397, 0.625, 0.603, 0.625, 0.603, 0.6667, 0.397, 0.6667, 0.6719, 0.625, 0.8394, 0.625, 0.8394, 0.6667, 0.6719, 0.6667, 0.6719, 0.5833, 0.8394, 0.5833, 0.8394, 0.625, 0.6719, 0.625, 0.8394, 0.6603, 0.8394, 0.6667, 0.8394, 0.6667, 0.8394, 0.625, 0.8394, 0.625, 0.8394, 0.6667, 0.6719, 0.6667, 0.6719, 0.6667, 0.8394, 0.6667, 0.6719, 0.5897, 0.6719, 0.5833, 0.6719, 0.5833, 0.6719, 0.625, 0.6719, 0.625, 0.6719, 0.5692, 0.6719, 0.5792, 0.6719, 0.5833, 0.6719, 0.5897, 0.6719, 0.6667, 0.6719, 0.6667, 0.663, 0.6667, 0.6719, 0.6603, 0.8394, 0.5833, 0.8394, 0.5833, 0.8477, 0.5833, 0.8394, 0.5897, 0.8394, 0.6808, 0.8394, 0.6708, 0.8394, 0.6667, 0.8394, 0.6603, 0.1325, 0.727, 0.135, 0.7284, 0.135, 0.74, 0.125, 0.7471, 0.125, 0.6667, 0.1286, 0.6667, 0.1286, 0.7138, 0.397, 0.9644, 0.603, 0.9644, 0.603, 0.9883, 0.397, 0.9883, 0.865, 0.5833, 0.865, 0.5114, 0.875, 0.5029, 0.875, 0.5813, 0.375, 0.7471, 0.375, 0.7471, 0.375, 0.6667, 0.397, 0.6667, 0.397, 0.7383, 0.1606, 0.51, 0.135, 0.51, 0.1279, 0.5, 0.1606, 0.5, 0.397, 0.1667, 0.603, 0.1667, 0.603, 0.2383, 0.397, 0.2383, 0.6719, 0.5141, 0.635, 0.5111, 0.6279, 0.5, 0.6719, 0.5, 0.365, 0.5234, 0.365, 0.51, 0.375, 0.5029, 0.375, 0.5833, 0.3708, 0.5833, 0.3708, 0.5377, 0.3669, 0.5245, 0.397, 0.4531, 0.603, 0.4531, 0.603, 0.4883, 0.397, 0.4883, 0.635, 0.6667, 0.635, 0.7389, 0.625, 0.7471, 0.625, 0.6674, 0.397, 0.4883, 0.375, 0.4971, 0.375, 0.4971, 0.375, 0.4531, 0.397, 0.4531, 0.3281, 0.74, 0.365, 0.74, 0.3721, 0.75, 0.3281, 0.75, 0.397, 0.6667, 0.603, 0.6667, 0.603, 0.7383, 0.397, 0.7383, 0.8394, 0.7359, 0.865, 0.7386, 0.8721, 0.75, 0.8394, 0.75, 0.375, 0.2471, 0.375, 0.2471, 0.375, 0.1667, 0.397, 0.1667, 0.397, 0.2383, 0.125, 0.5833, 0.125, 0.5029, 0.135, 0.51, 0.135, 0.5231, 0.1325, 0.5245, 0.1286, 0.5377, 0.1286, 0.5833, 0.397, 0.2856, 0.375, 0.2856, 0.375, 0.2529, 0.375, 0.2529, 0.397, 0.2617, 0.125, 0.6667, 0.125, 0.625, 0.1286, 0.625, 0.1286, 0.6667, 0.375, 0.125, 0.375, 0.08333, 0.397, 0.08333, 0.397, 0.125, 0.865, 0.7386, 0.865, 0.6667, 0.875, 0.6687, 0.875, 0.7471, 0.603, 0.9644, 0.625, 0.9644, 0.625, 0.9971, 0.625, 0.9971, 0.603, 0.9883, 0.865, 0.625, 0.865, 0.5833, 0.875, 0.5833, 0.875, 0.625, 0.625, 0.125, 0.625, 0.1667, 0.603, 0.1667, 0.603, 0.125, 0.375, 0.6667, 0.375, 0.7471, 0.365, 0.74, 0.365, 0.7281, 0.3669, 0.727, 0.3708, 0.7138, 0.3708, 0.6667, 0.397, 0.7969, 0.375, 0.7969, 0.375, 0.7529, 0.375, 0.7529, 0.397, 0.7617, 0.3708, 0.5833, 0.375, 0.5833, 0.375, 0.625, 0.3708, 0.625, 0.375, 0.625, 0.375, 0.5833, 0.397, 0.5833, 0.397, 0.625, 0.635, 0.5111, 0.635, 0.5833, 0.625, 0.5826, 0.625, 0.5029, 0.603, 0.4531, 0.625, 0.4531, 0.625, 0.4971, 0.625, 0.4971, 0.603, 0.4883, 0.635, 0.625, 0.635, 0.6667, 0.625, 0.6674, 0.625, 0.625, 0.625, 0.625, 0.625, 0.6674, 0.603, 0.6667, 0.603, 0.625, 0.365, 0.51, 0.3281, 0.51, 0.3281, 0.5, 0.3721, 0.5, 0.397, 0.5833, 0.375, 0.5833, 0.375, 0.5029, 0.375, 0.5029, 0.397, 0.5117, 0.8394, 0.5141, 0.6719, 0.5141, 0.6719, 0.5, 0.8394, 0.5, 0.625, 0.2856, 0.625, 0.4531, 0.603, 0.4531, 0.603, 0.2856, 0.1606, 0.74, 0.3281, 0.74, 0.3281, 0.75, 0.1606, 0.75, 0.375, 0.9644, 0.375, 0.7969, 0.397, 0.7969, 0.397, 0.9644, 0.635, 0.7389, 0.6719, 0.7359, 0.6719, 0.75, 0.6279, 0.75, 0.603, 0.6667, 0.625, 0.6674, 0.625, 0.7471, 0.625, 0.7471, 0.603, 0.7383, 0.8394, 0.5833, 0.6719, 0.5833, 0.6719, 0.5833, 0.8394, 0.5833, 0.8394, 0.5833, 0.6719, 0.5833, 0.6719, 0.5692, 0.8394, 0.5692, 0.8394, 0.6808, 0.6719, 0.6808, 0.6719, 0.6667, 0.8394, 0.6667, 0.8394, 0.6667, 0.6719, 0.6667, 0.6719, 0.6667, 0.8394, 0.6667, 0.3281, 0.51, 0.1606, 0.51, 0.1606, 0.5, 0.3281, 0.5, 0.375, 0.4531, 0.375, 0.2856, 0.397, 0.2856, 0.397, 0.4531, 0.6719, 0.7359, 0.8394, 0.7359, 0.8394, 0.75, 0.6719, 0.75, 0.625, 0.7969, 0.625, 0.9644, 0.603, 0.9644, 0.603, 0.7969, 0.865, 0.5114, 0.8394, 0.5141, 0.8394, 0.5, 0.8721, 0.5, 0.603, 0.1667, 0.625, 0.1687, 0.625, 0.2471, 0.625, 0.2471, 0.603, 0.2383, 0.135, 0.74, 0.1606, 0.74, 0.1606, 0.75, 0.1279, 0.75, 0.397, 0.08333, 0.375, 0.08333, 0.375, 0.002931, 0.375, 0.002929, 0.397, 0.01171, 0.125, 0.625, 0.125, 0.5833, 0.1286, 0.5833, 0.1286, 0.625, 0.375, 0.1667, 0.375, 0.125, 0.397, 0.125, 0.397, 0.1667, 0.865, 0.6667, 0.865, 0.625, 0.875, 0.625, 0.875, 0.6667, 0.625, 0.08333, 0.625, 0.125, 0.603, 0.125, 0.603, 0.08333, 0.3708, 0.625, 0.375, 0.625, 0.375, 0.6667, 0.3708, 0.6667, 0.375, 0.6667, 0.375, 0.625, 0.397, 0.625, 0.397, 0.6667, 0.635, 0.5833, 0.635, 0.625, 0.625, 0.625, 0.625, 0.5826, 0.625, 0.5826, 0.625, 0.625, 0.603, 0.625, 0.603, 0.5833, 0.1606, 0.7324, 0.1606, 0.74, 0.135, 0.74, 0.135, 0.7284, 0.1398, 0.7324, 0.1394, 0.7131, 0.1394, 0.6667, 0.1606, 0.6667, 0.1606, 0.7131, 0.3858, 0.001495, 0.397, 0.003428, 0.375, 0.002929, 0.397, 0.003428, 0.397, 0.01171, 0.375, 0.002929, 0.603, 0.01171, 0.603, 0.003428, 0.625, 0.002929, 0.603, 0.003428, 0.6142, 0.001495, 0.625, 0.002929, 0.397, 0.2383, 0.397, 0.2466, 0.375, 0.2471, 0.397, 0.2466, 0.3858, 0.2485, 0.375, 0.2471, 0.6142, 0.2485, 0.603, 0.2466, 0.625, 0.2471, 0.603, 0.2466, 0.603, 0.2383, 0.625, 0.2471, 0.3858, 0.7515, 0.397, 0.7534, 0.375, 0.7529, 0.397, 0.7534, 0.397, 0.7617, 0.375, 0.7529, 0.603, 0.7617, 0.603, 0.7534, 0.625, 0.7529, 0.603, 0.7534, 0.6142, 0.7515, 0.625, 0.7529, 0.397, 0.4883, 0.397, 0.4966, 0.375, 0.4971, 0.397, 0.4966, 0.3858, 0.4985, 0.375, 0.4971, 0.6142, 0.4985, 0.603, 0.4966, 0.625, 0.4971, 0.603, 0.4966, 0.603, 0.4883, 0.625, 0.4971, 0.397, 0.9883, 0.603, 0.9883, 0.603, 1.0, 0.397, 1.0, 0.397, 0.0, 0.603, 0.0, 0.603, 0.01171, 0.397, 0.01171, 0.397, 0.2383, 0.603, 0.2383, 0.603, 0.25, 0.397, 0.25, 0.397, 0.25, 0.603, 0.25, 0.603, 0.2617, 0.397, 0.2617, 0.397, 0.7383, 0.603, 0.7383, 0.603, 0.75, 0.397, 0.75, 0.397, 0.75, 0.603, 0.75, 0.603, 0.7617, 0.397, 0.7617, 0.397, 0.4883, 0.603, 0.4883, 0.603, 0.5, 0.397, 0.5, 0.397, 0.5, 0.603, 0.5, 0.603, 0.5117, 0.397, 0.5117, 0.375, 0.9971, 0.375, 0.9971, 0.375, 0.9644, 0.397, 0.9644, 0.397, 0.9883])
me_cube_002.materials.append(mat_body)
me_cube_002.materials.append(mat_body_001)
me_cube_002.update()

# ---- objects
ob_cube = bpy.data.objects.new('Cube', me_cube)
ob_cube_001 = bpy.data.objects.new('Cube.001', me_cube_002)

# ---- transforms, parenting, visibility, modifiers, constraints
ob_cube.location = (0.0, 0.0, 0.0)
_m = ob_cube.modifiers.new('Auto Smooth', 'NODES')
_m.node_group = ng_auto_smooth
_gi = [s.identifier for s in ng_auto_smooth.interface.items_tree if s.item_type == 'SOCKET' and s.in_out == 'INPUT']
_m[_gi[1]] = 0.5236  # Angle
ob_cube_001.location = (-4.904e-18, 0.3912, 0.04102)
_m = ob_cube_001.modifiers.new('Auto Smooth', 'NODES')
_m.node_group = ng_auto_smooth
_gi = [s.identifier for s in ng_auto_smooth.interface.items_tree if s.item_type == 'SOCKET' and s.in_out == 'INPUT']
_m[_gi[1]] = 0.5236  # Angle

# ---- collection membership
col_collection.objects.link(ob_cube)
col_collection.objects.link(ob_cube_001)

# ---- scene / render settings (as saved in the file)
scene.frame_start = 1; scene.frame_end = 250; scene.frame_set(1)
scene.render.engine = 'BLENDER_EEVEE_NEXT'
scene.cycles.sampling_pattern = 'TABULATED_SOBOL'
scene.cycles.use_light_tree = False
scene.view_settings.view_transform = 'Filmic'
bpy.context.view_layer.update()

# ---- added for rendering (the .blend has no active camera and no usable light): camera, sun
cam_auto = bpy.data.cameras.new('AutoCamera')
cam_auto.lens = 50.0
cam_auto.sensor_width = 36.0
cam_auto.clip_end = 1000.0
ob_auto_camera = bpy.data.objects.new('AutoCamera', cam_auto)
scene.collection.objects.link(ob_auto_camera)
ob_auto_camera.location = (1.01053, -1.0035, 0.864037)
ob_auto_camera.rotation_euler = (1.09748, -7.21219e-08, 0.694738)
scene.camera = ob_auto_camera
light_auto_sun = bpy.data.lights.new('AutoSun', 'SUN')
light_auto_sun.energy = 3.0
light_auto_sun.angle = 0.0523599
ob_auto_sun = bpy.data.objects.new('AutoSun', light_auto_sun)
scene.collection.objects.link(ob_auto_sun)
ob_auto_sun.rotation_euler = (0.872665, 0.174533, 0.523599)
bpy.context.view_layer.update()
